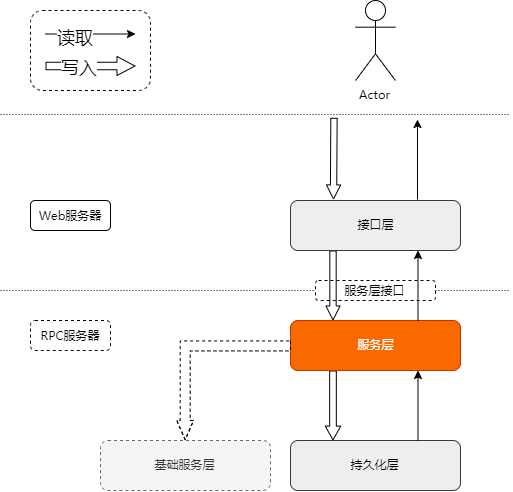

The diagram above was exported from draw.io. Its source (the exported page's mxGraphModel, read from the mxfile embedded in the PNG):
<mxGraphModel dx="1141" dy="1886" grid="1" gridSize="10" guides="1" tooltips="1" connect="1" arrows="1" fold="1" page="1" pageScale="1" pageWidth="827" pageHeight="1169" math="0" shadow="0">
  <root>
    <mxCell id="0" />
    <mxCell id="1" parent="0" />
    <mxCell id="XP6osRrMQM_bBuG0T1W8-4" value="" style="rounded=0;orthogonalLoop=1;jettySize=auto;html=1;shape=flexArrow;fillColor=none;width=6.333333333333333;endSize=4.3500000000000005;endWidth=6.888888888888889;exitX=0.25;exitY=1;exitDx=0;exitDy=0;entryX=0.25;entryY=0;entryDx=0;entryDy=0;" parent="1" source="XP6osRrMQM_bBuG0T1W8-1" target="XP6osRrMQM_bBuG0T1W8-2" edge="1">
      <mxGeometry relative="1" as="geometry" />
    </mxCell>
    <mxCell id="XP6osRrMQM_bBuG0T1W8-1" value="接口层" style="rounded=1;whiteSpace=wrap;html=1;fillColor=#eeeeee;strokeColor=#36393d;" parent="1" vertex="1">
      <mxGeometry x="340" y="110" width="170" height="50" as="geometry" />
    </mxCell>
    <mxCell id="XP6osRrMQM_bBuG0T1W8-5" value="" style="rounded=0;orthogonalLoop=1;jettySize=auto;html=1;entryX=0.25;entryY=0;entryDx=0;entryDy=0;exitX=0.25;exitY=1;exitDx=0;exitDy=0;shape=flexArrow;endSize=4.295238095238095;width=6.666666666666666;endWidth=7.777777777777779;" parent="1" source="XP6osRrMQM_bBuG0T1W8-2" target="XP6osRrMQM_bBuG0T1W8-3" edge="1">
      <mxGeometry relative="1" as="geometry">
        <mxPoint x="425" y="290" as="sourcePoint" />
      </mxGeometry>
    </mxCell>
    <mxCell id="XP6osRrMQM_bBuG0T1W8-2" value="服务层" style="rounded=1;whiteSpace=wrap;html=1;fillColor=#fa6800;strokeColor=#C73500;fontColor=#ffffff;" parent="1" vertex="1">
      <mxGeometry x="340" y="230" width="170" height="50" as="geometry" />
    </mxCell>
    <mxCell id="XP6osRrMQM_bBuG0T1W8-3" value="持久化层" style="rounded=1;whiteSpace=wrap;html=1;fillColor=#eeeeee;strokeColor=#36393d;" parent="1" vertex="1">
      <mxGeometry x="340" y="350" width="170" height="50" as="geometry" />
    </mxCell>
    <mxCell id="XP6osRrMQM_bBuG0T1W8-6" value="基础服务层" style="rounded=1;whiteSpace=wrap;html=1;fillColor=#f5f5f5;strokeColor=#666666;dashed=1;fontColor=#333333;" parent="1" vertex="1">
      <mxGeometry x="150" y="350" width="170" height="50" as="geometry" />
    </mxCell>
    <mxCell id="XP6osRrMQM_bBuG0T1W8-7" value="" style="rounded=0;orthogonalLoop=1;jettySize=auto;html=1;exitX=0;exitY=0.5;exitDx=0;exitDy=0;entryX=0.5;entryY=0;entryDx=0;entryDy=0;dashed=1;edgeStyle=orthogonalEdgeStyle;shape=flexArrow;endWidth=5.833333333333334;endSize=6.091666666666667;" parent="1" source="XP6osRrMQM_bBuG0T1W8-2" target="XP6osRrMQM_bBuG0T1W8-6" edge="1">
      <mxGeometry relative="1" as="geometry">
        <mxPoint x="460" y="290" as="sourcePoint" />
        <mxPoint x="520" y="350" as="targetPoint" />
      </mxGeometry>
    </mxCell>
    <mxCell id="XP6osRrMQM_bBuG0T1W8-8" value="" style="endArrow=classic;html=1;fillColor=#000000;exitX=0.75;exitY=0;exitDx=0;exitDy=0;entryX=0.75;entryY=1;entryDx=0;entryDy=0;" parent="1" source="XP6osRrMQM_bBuG0T1W8-3" target="XP6osRrMQM_bBuG0T1W8-2" edge="1">
      <mxGeometry width="50" height="50" relative="1" as="geometry">
        <mxPoint x="610" y="340" as="sourcePoint" />
        <mxPoint x="660" y="290" as="targetPoint" />
      </mxGeometry>
    </mxCell>
    <mxCell id="XP6osRrMQM_bBuG0T1W8-9" value="" style="endArrow=classic;html=1;fillColor=#000000;exitX=0.75;exitY=0;exitDx=0;exitDy=0;entryX=0.75;entryY=1;entryDx=0;entryDy=0;" parent="1" source="XP6osRrMQM_bBuG0T1W8-2" target="XP6osRrMQM_bBuG0T1W8-1" edge="1">
      <mxGeometry width="50" height="50" relative="1" as="geometry">
        <mxPoint x="477.5" y="360" as="sourcePoint" />
        <mxPoint x="477.5" y="290" as="targetPoint" />
      </mxGeometry>
    </mxCell>
    <mxCell id="XP6osRrMQM_bBuG0T1W8-16" value="" style="endArrow=none;dashed=1;html=1;fillColor=none;dashPattern=1 2;" parent="1" source="XP6osRrMQM_bBuG0T1W8-27" edge="1">
      <mxGeometry width="50" height="50" relative="1" as="geometry">
        <mxPoint x="50" y="200" as="sourcePoint" />
        <mxPoint x="560" y="200" as="targetPoint" />
      </mxGeometry>
    </mxCell>
    <mxCell id="XP6osRrMQM_bBuG0T1W8-19" value="" style="group" parent="1" vertex="1" connectable="0">
      <mxGeometry x="80" y="-80" width="120" height="80" as="geometry" />
    </mxCell>
    <mxCell id="XP6osRrMQM_bBuG0T1W8-17" value="" style="rounded=1;whiteSpace=wrap;html=1;dashed=1;" parent="XP6osRrMQM_bBuG0T1W8-19" vertex="1">
      <mxGeometry width="120" height="80" as="geometry" />
    </mxCell>
    <mxCell id="XP6osRrMQM_bBuG0T1W8-18" value="" style="group" parent="XP6osRrMQM_bBuG0T1W8-19" vertex="1" connectable="0">
      <mxGeometry x="15" y="23.5" width="90" height="32" as="geometry" />
    </mxCell>
    <mxCell id="XP6osRrMQM_bBuG0T1W8-12" value="" style="shape=flexArrow;endArrow=classic;html=1;fillColor=none;width=7.5;endSize=5.666666666666667;endWidth=10.416666666666668;" parent="XP6osRrMQM_bBuG0T1W8-18" edge="1">
      <mxGeometry width="50" height="50" relative="1" as="geometry">
        <mxPoint y="32" as="sourcePoint" />
        <mxPoint x="90" y="32" as="targetPoint" />
      </mxGeometry>
    </mxCell>
    <mxCell id="XP6osRrMQM_bBuG0T1W8-13" value="写入" style="text;html=1;align=center;verticalAlign=middle;resizable=0;points=[];;labelBackgroundColor=#ffffff;fontSize=18;fontFamily=Sans;" parent="XP6osRrMQM_bBuG0T1W8-12" vertex="1" connectable="0">
      <mxGeometry x="-0.282" relative="1" as="geometry">
        <mxPoint as="offset" />
      </mxGeometry>
    </mxCell>
    <mxCell id="XP6osRrMQM_bBuG0T1W8-14" value="" style="endArrow=classic;html=1;fillColor=none;" parent="XP6osRrMQM_bBuG0T1W8-18" edge="1">
      <mxGeometry width="50" height="50" relative="1" as="geometry">
        <mxPoint as="sourcePoint" />
        <mxPoint x="90" as="targetPoint" />
      </mxGeometry>
    </mxCell>
    <mxCell id="XP6osRrMQM_bBuG0T1W8-15" value="读取" style="text;html=1;align=center;verticalAlign=middle;resizable=0;points=[];;labelBackgroundColor=#ffffff;fontFamily=Sans;fontSize=18;" parent="XP6osRrMQM_bBuG0T1W8-14" vertex="1" connectable="0">
      <mxGeometry x="-0.5228" y="-2" relative="1" as="geometry">
        <mxPoint x="8.33" as="offset" />
      </mxGeometry>
    </mxCell>
    <mxCell id="XP6osRrMQM_bBuG0T1W8-20" value="Web服务器" style="text;html=1;strokeColor=#000000;fillColor=none;align=center;verticalAlign=middle;whiteSpace=wrap;rounded=1;fontFamily=Sans;fontSize=12;" parent="1" vertex="1">
      <mxGeometry x="80" y="110" width="80" height="30" as="geometry" />
    </mxCell>
    <mxCell id="XP6osRrMQM_bBuG0T1W8-21" value="RPC服务器" style="text;html=1;strokeColor=#000000;fillColor=none;align=center;verticalAlign=middle;whiteSpace=wrap;rounded=1;fontFamily=Sans;fontSize=12;dashed=1;" parent="1" vertex="1">
      <mxGeometry x="80" y="230" width="80" height="30" as="geometry" />
    </mxCell>
    <mxCell id="XP6osRrMQM_bBuG0T1W8-22" value="Actor" style="shape=umlActor;verticalLabelPosition=bottom;labelBackgroundColor=#ffffff;verticalAlign=top;html=1;outlineConnect=0;rounded=1;strokeColor=#000000;fillColor=none;fontFamily=Sans;fontSize=12;" parent="1" vertex="1">
      <mxGeometry x="405" y="-90" width="40" height="80" as="geometry" />
    </mxCell>
    <mxCell id="XP6osRrMQM_bBuG0T1W8-24" value="" style="endArrow=classic;html=1;fillColor=#000000;exitX=0.75;exitY=0;exitDx=0;exitDy=0;" parent="1" edge="1">
      <mxGeometry width="50" height="50" relative="1" as="geometry">
        <mxPoint x="467.0000000000002" y="109" as="sourcePoint" />
        <mxPoint x="467" y="29" as="targetPoint" />
      </mxGeometry>
    </mxCell>
    <mxCell id="XP6osRrMQM_bBuG0T1W8-26" value="" style="endArrow=none;dashed=1;html=1;fillColor=none;dashPattern=1 2;" parent="1" edge="1">
      <mxGeometry width="50" height="50" relative="1" as="geometry">
        <mxPoint x="50" y="24" as="sourcePoint" />
        <mxPoint x="559.9999999999998" y="24" as="targetPoint" />
      </mxGeometry>
    </mxCell>
    <mxCell id="XP6osRrMQM_bBuG0T1W8-27" value="服务层接口" style="rounded=1;whiteSpace=wrap;html=1;dashed=1;strokeColor=#000000;fillColor=none;fontFamily=Sans;fontSize=12;" parent="1" vertex="1">
      <mxGeometry x="365" y="190" width="120" height="20" as="geometry" />
    </mxCell>
    <mxCell id="XP6osRrMQM_bBuG0T1W8-28" value="" style="endArrow=none;dashed=1;html=1;fillColor=none;dashPattern=1 2;" parent="1" target="XP6osRrMQM_bBuG0T1W8-27" edge="1">
      <mxGeometry width="50" height="50" relative="1" as="geometry">
        <mxPoint x="50" y="200.00000000000023" as="sourcePoint" />
        <mxPoint x="560" y="200.00000000000023" as="targetPoint" />
      </mxGeometry>
    </mxCell>
    <mxCell id="RCEFl3gOSj7jEEwxhnfM-1" value="" style="rounded=0;orthogonalLoop=1;jettySize=auto;html=1;shape=flexArrow;fillColor=none;width=6.333333333333333;endSize=4.3500000000000005;endWidth=6.888888888888889;entryX=0.403;entryY=0.034;entryDx=0;entryDy=0;entryPerimeter=0;" edge="1" parent="1">
      <mxGeometry relative="1" as="geometry">
        <mxPoint x="383.49" y="27.3" as="sourcePoint" />
        <mxPoint x="383" y="109.00000000000004" as="targetPoint" />
      </mxGeometry>
    </mxCell>
  </root>
</mxGraphModel>